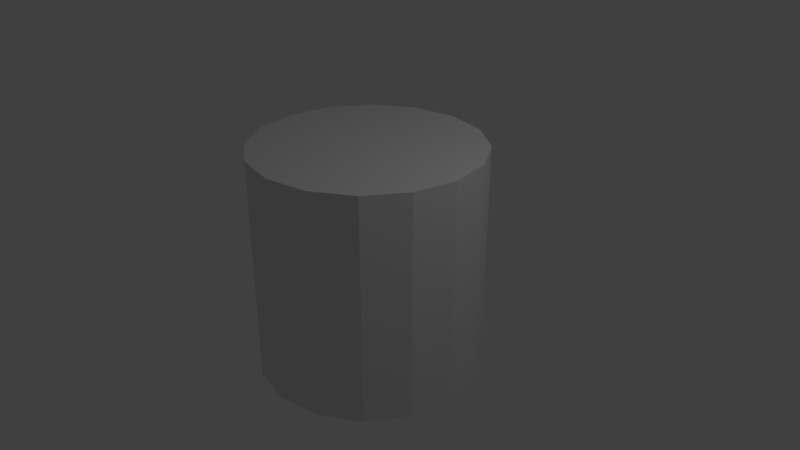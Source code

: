 # Source: freeMoveRange.blend  (saved by Blender 2.79.0; exported with 4.5.12 LTS)
import bpy
from mathutils import Matrix  # noqa: F401  (used for matrix-valued properties, if any)

bpy.ops.wm.read_factory_settings(use_empty=True)
scene = bpy.context.scene
scene.name = 'Scene'

# ---- collections
col_collection_1 = bpy.data.collections.new('Collection 1'); scene.collection.children.link(col_collection_1)

# ---- materials (node trees are filled in below, after node groups)
mat_material = bpy.data.materials.new('Material')
mat_material.alpha_threshold = 0.0
mat_material.use_transparent_shadow = False
mat_material.roughness = 0.5
mat_material.line_color = (0.0, 0.0, 0.0, 1.0)

# ---- material node trees

# ---- world
world_world = bpy.data.worlds.new('World'); scene.world = world_world
world_world.color = (0.05088, 0.05088, 0.05088)
world_world.use_sun_shadow = False
world_world.sun_shadow_jitter_overblur = 0.0
world_world.cycles.sampling_method = 'MANUAL'

# ---- cameras
cam_camera = bpy.data.cameras.new('Camera')
cam_camera.clip_end = 100.0
cam_camera.lens = 35.0
cam_camera.sensor_width = 32.0
cam_camera.sensor_height = 18.0
cam_camera.ortho_scale = 7.314
cam_camera.dof.focus_distance = 0.0
cam_camera.dof.aperture_fstop = 128.0

# ---- lights
light_lamp = bpy.data.lights.new('Lamp', 'POINT')
light_lamp.transmission_factor = 0.0
light_lamp.cutoff_distance = 30.0
light_lamp.energy = 100.0
light_lamp.shadow_buffer_clip_start = 1.001
light_lamp.shadow_soft_size = 0.1
light_lamp.shadow_maximum_resolution = 0.006
light_lamp.use_absolute_resolution = True

# ---- meshes
me_cube = bpy.data.meshes.new('Cube')
me_cube.from_pydata([(0.0, -1.5, -1.5), (0.0, 1.5, -1.5), (0.574, -1.5, -1.386), (0.574, 1.5, -1.386), (1.061, -1.5, -1.061), (1.061, 1.5, -1.061), (1.386, -1.5, -0.574), (1.386, 1.5, -0.574), (1.5, -1.5, 1.311e-07), (1.5, 1.5, 0.0), (1.386, -1.5, 0.574), (1.386, 1.5, 0.574), (1.061, -1.5, 1.061), (1.061, 1.5, 1.061), (0.574, -1.5, 1.386), (0.574, 1.5, 1.386), (2.265e-07, -1.5, 1.5), (2.265e-07, 1.5, 1.5), (-0.574, -1.5, 1.386), (-0.574, 1.5, 1.386), (-1.061, -1.5, 1.061), (-1.061, 1.5, 1.061), (-1.386, -1.5, 0.574), (-1.386, 1.5, 0.574), (-1.5, -1.5, 4.768e-08), (-1.5, 1.5, -8.345e-08), (-1.386, -1.5, -0.574), (-1.386, 1.5, -0.574), (-1.061, -1.5, -1.061), (-1.061, 1.5, -1.061), (-0.574, -1.5, -1.386), (-0.574, 1.5, -1.386)], [], [(0, 1, 3, 2), (2, 3, 5, 4), (4, 5, 7, 6), (6, 7, 9, 8), (8, 9, 11, 10), (10, 11, 13, 12), (12, 13, 15, 14), (14, 15, 17, 16), (16, 17, 19, 18), (18, 19, 21, 20), (20, 21, 23, 22), (22, 23, 25, 24), (24, 25, 27, 26), (26, 27, 29, 28), (3, 1, 31, 29, 27, 25, 23, 21, 19, 17, 15, 13, 11, 9, 7, 5), (28, 29, 31, 30), (30, 31, 1, 0), (0, 2, 4, 6, 8, 10, 12, 14, 16, 18, 20, 22, 24, 26, 28, 30)])
me_cube.materials.append(mat_material)
me_cube.use_remesh_preserve_volume = False
me_cube.use_remesh_preserve_attributes = False
me_cube.use_mirror_vertex_groups = False
me_cube.update()

# ---- objects
ob_cube = bpy.data.objects.new('Cube', me_cube)
ob_lamp = bpy.data.objects.new('Lamp', light_lamp)
ob_camera = bpy.data.objects.new('Camera', cam_camera)

# ---- transforms, parenting, visibility, modifiers, constraints
ob_cube.location = (0.0, 0.0, 0.0)
ob_cube.rotation_euler = (1.571, 0.0, 0.0)
ob_cube.lock_rotations_4d = False
ob_cube.empty_display_type = 'ARROWS'
ob_cube.lineart.crease_threshold = 0.0
ob_lamp.location = (4.076, 1.005, 5.904)
ob_lamp.rotation_euler = (0.6503, 0.05522, 1.866)
ob_lamp.lock_rotations_4d = False
ob_lamp.empty_display_type = 'ARROWS'
ob_lamp.color = (0.0, 0.0, 0.0, 0.0)
ob_lamp.lineart.crease_threshold = 0.0
ob_camera.location = (7.481, -6.508, 5.344)
ob_camera.rotation_euler = (1.109, 0.0, 0.8149)
ob_camera.lock_rotations_4d = False
ob_camera.empty_display_type = 'ARROWS'
ob_camera.color = (0.0, 0.0, 0.0, 0.0)
ob_camera.display_type = 'WIRE'
ob_camera.lineart.crease_threshold = 0.0

# ---- collection membership
col_collection_1.objects.link(ob_cube)
col_collection_1.objects.link(ob_lamp)
col_collection_1.objects.link(ob_camera)

# ---- scene / render settings (as saved in the file)
scene.camera = ob_camera
scene.frame_start = 1; scene.frame_end = 250; scene.frame_set(1)
scene.render.engine = 'BLENDER_EEVEE_NEXT'
scene.render.resolution_percentage = 50
scene.render.dither_intensity = 0.0
scene.cycles.use_denoising = False
scene.cycles.samples = 128
scene.cycles.sampling_pattern = 'TABULATED_SOBOL'
scene.cycles.use_adaptive_sampling = False
scene.cycles.use_light_tree = False
scene.cycles.blur_glossy = 0.0
scene.cycles.sample_clamp_indirect = 0.0
scene.view_settings.view_transform = 'Standard'
bpy.context.view_layer.update()
